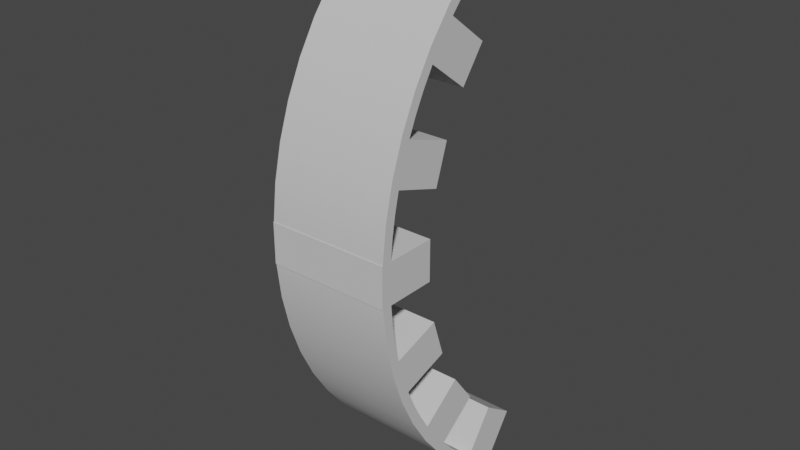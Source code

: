 # Source: Blocks1.blend  (saved by Blender 2.93.21; exported with 4.5.12 LTS)
import bpy
from mathutils import Matrix  # noqa: F401  (used for matrix-valued properties, if any)

bpy.ops.wm.read_factory_settings(use_empty=True)
scene = bpy.context.scene
scene.name = 'Scene'

# ---- collections
col_collection = bpy.data.collections.new('Collection'); scene.collection.children.link(col_collection)

# ---- materials (node trees are filled in below, after node groups)
mat_blocks = bpy.data.materials.new('Blocks')
mat_blocks.use_transparent_shadow = False
mat_blocks.diffuse_color = (0.6275, 0.6275, 0.6275, 1.0)
mat_blocks.roughness = 1.0
mat_blocks.specular_intensity = 0.0

# ---- material node trees
mat_blocks.use_nodes = True; mat_blocks.node_tree.nodes.clear()
_N = mat_blocks.node_tree.nodes; _L = mat_blocks.node_tree.links
n0 = _N.new('ShaderNodeBsdfPrincipled'); n0.name = 'Principled BSDF'; n0.location = (10, 300)
n0.distribution = 'GGX'
n0.subsurface_method = 'BURLEY'
n0.inputs[0].default_value = (0.6275, 0.6275, 0.6275, 1.0)
n0.inputs[2].default_value = 1.0
n0.inputs[3].default_value = 1.45
n0.inputs[13].default_value = 0.0
n0.inputs[27].default_value = (0.0, 0.0, 0.0, 1.0)
n0.inputs[28].default_value = 1.0
n1 = _N.new('ShaderNodeOutputMaterial'); n1.name = 'Material Output'; n1.location = (300, 300)
_L.new(n0.outputs[0], n1.inputs[0])
n1.is_active_output = True

# ---- world
world_world = bpy.data.worlds.new('World'); scene.world = world_world
world_world.use_nodes = True; world_world.node_tree.nodes.clear()
_N = world_world.node_tree.nodes; _L = world_world.node_tree.links
n0 = _N.new('ShaderNodeOutputWorld'); n0.name = 'World Output'; n0.location = (300, 300)
n1 = _N.new('ShaderNodeBackground'); n1.name = 'Background'; n1.location = (10, 300)
n1.inputs[0].default_value = (0.05088, 0.05088, 0.05088, 1.0)
_L.new(n1.outputs[0], n0.inputs[0])
n0.is_active_output = True
world_world.color = (0.05088, 0.05088, 0.05088)
world_world.use_sun_shadow = False
world_world.sun_shadow_jitter_overblur = 0.0

# ---- meshes
me_blocks1 = bpy.data.meshes.new('Blocks1')
me_blocks1.from_pydata([(-13.5, -4.026, -6.622), (-16.5, -4.026, -6.622), (-13.5, -3.319, -5.611), (-16.5, -3.319, -5.611), (-16.5, -4.846, -6.048), (-13.5, -4.846, -6.048), (-16.5, -4.138, -5.038), (-13.5, -4.138, -5.038), (-16.5, -4.0, -6.928), (-13.5, -4.0, -6.928), (-16.5, -4.733, -6.45), (-13.5, -4.733, -6.45), (-13.5, -5.409, -5.895), (-16.5, -5.409, -5.895), (-13.5, -6.02, -5.269), (-16.5, -6.02, -5.269), (-13.5, -6.559, -4.58), (-16.5, -6.559, -4.58), (-13.5, -7.02, -3.837), (-16.5, -7.02, -3.837), (-13.5, -7.397, -3.047), (-16.5, -7.397, -3.047), (-13.5, -7.685, -2.221), (-16.5, -7.685, -2.221), (-13.5, -7.882, -1.369), (-16.5, -7.882, -1.369), (-16.5, -7.984, -0.5), (-13.5, -7.984, -0.5), (-16.5, -5.22, -5.728), (-16.5, -5.574, -5.385), (-16.5, -5.905, -5.019), (-16.5, -6.502, -4.217), (-16.5, -5.512, -3.48), (-16.5, -3.976, -6.652), (-16.5, -3.926, -6.682), (-16.5, -3.875, -6.712), (-16.5, -6.757, -3.795), (-16.5, -6.985, -3.358), (-16.5, -7.184, -2.907), (-16.5, -7.499, -1.958), (-16.5, -7.608, -1.477), (-16.5, -7.686, -0.9907), (-16.5, -7.734, -0.5), (-16.5, -7.984, 0.5), (-16.5, -8.0, 0.5), (-16.5, -8.0, -0.5), (-16.5, -7.734, 0.5), (-16.5, -7.882, 1.369), (-16.5, -7.686, 0.9907), (-16.5, -7.608, 1.477), (-16.5, -7.685, 2.221), (-16.5, -7.499, 1.958), (-16.5, -7.397, 3.047), (-16.5, -7.184, 2.907), (-16.5, -7.02, 3.837), (-16.5, -6.985, 3.358), (-16.5, -6.757, 3.795), (-16.5, -6.559, 4.58), (-16.5, -6.502, 4.217), (-16.5, -6.02, 5.269), (-16.5, -5.905, 5.019), (-16.5, -5.574, 5.385), (-16.5, -5.409, 5.895), (-16.5, -5.22, 5.728), (-16.5, -4.846, 6.048), (-16.5, -4.733, 6.45), (-16.5, -4.138, 5.038), (-16.5, -4.026, 6.622), (-16.5, -3.319, 5.611), (-16.5, -4.0, 6.928), (-16.5, -3.976, 6.652), (-16.5, -3.926, 6.682), (-16.5, -3.875, 6.712), (-16.5, -4.915, 4.283), (-16.5, -5.512, 3.48), (-16.5, -6.013, 2.519), (-16.5, -6.327, 1.57), (-16.5, -6.5, 0.5), (-16.5, -6.5, -0.5), (-16.5, -6.327, -1.57), (-16.5, -6.013, -2.519), (-16.5, -4.915, -4.283), (-13.5, -5.22, -5.728), (-13.5, -5.574, -5.385), (-13.5, -5.905, -5.019), (-13.5, -6.502, -4.217), (-13.5, -5.512, -3.48), (-13.5, -4.915, -4.283), (-13.5, -6.757, -3.795), (-13.5, -6.985, -3.358), (-13.5, -7.184, -2.907), (-13.5, -6.013, -2.519), (-13.5, -6.327, -1.57), (-13.5, -7.499, -1.958), (-13.5, -7.608, -1.477), (-13.5, -7.686, -0.9907), (-13.5, -7.734, -0.5), (-13.5, -6.5, -0.5), (-13.5, -6.5, 0.5), (-13.5, -7.734, 0.5), (-13.5, -7.984, 0.5), (-13.5, -8.0, -0.5), (-13.5, -8.0, 0.5), (-13.5, -7.882, 1.369), (-13.5, -7.686, 0.9907), (-13.5, -7.608, 1.477), (-13.5, -7.685, 2.221), (-13.5, -7.499, 1.958), (-13.5, -7.397, 3.047), (-13.5, -7.184, 2.907), (-13.5, -7.02, 3.837), (-13.5, -6.985, 3.358), (-13.5, -6.757, 3.795), (-13.5, -6.327, 1.57), (-13.5, -6.013, 2.519), (-13.5, -6.559, 4.58), (-13.5, -6.502, 4.217), (-13.5, -6.02, 5.269), (-13.5, -5.905, 5.019), (-13.5, -5.574, 5.385), (-13.5, -5.512, 3.48), (-13.5, -4.915, 4.283), (-13.5, -5.409, 5.895), (-13.5, -5.22, 5.728), (-13.5, -4.846, 6.048), (-13.5, -4.733, 6.45), (-13.5, -4.138, 5.038), (-13.5, -4.026, 6.622), (-13.5, -3.319, 5.611), (-13.5, -4.0, 6.928), (-13.5, -3.976, 6.652), (-13.5, -3.926, 6.682), (-13.5, -3.875, 6.712), (-13.5, -3.875, -6.712), (-13.5, -3.926, -6.682), (-13.5, -3.976, -6.652)], [], [(0, 1, 2), (2, 1, 3), (4, 5, 6), (6, 5, 7), (7, 2, 6), (6, 2, 3), (8, 9, 10), (10, 9, 11), (10, 11, 12), (10, 12, 13), (13, 12, 14), (13, 14, 15), (15, 14, 16), (15, 16, 17), (17, 16, 18), (17, 18, 19), (19, 18, 20), (19, 20, 21), (21, 20, 22), (21, 22, 23), (23, 22, 24), (23, 24, 25), (25, 24, 26), (26, 24, 27), (6, 10, 4), (4, 10, 13), (4, 13, 28), (28, 13, 29), (29, 13, 15), (29, 15, 30), (30, 15, 31), (30, 31, 32), (3, 1, 6), (6, 1, 10), (10, 1, 8), (8, 1, 33), (8, 33, 34), (34, 35, 8), (15, 17, 31), (31, 17, 36), (36, 17, 19), (36, 19, 37), (37, 19, 38), (38, 19, 21), (38, 21, 39), (39, 21, 23), (39, 23, 40), (40, 23, 25), (40, 25, 41), (41, 25, 42), (42, 25, 26), (42, 26, 43), (43, 26, 44), (44, 26, 45), (42, 43, 46), (46, 43, 47), (46, 47, 48), (48, 47, 49), (49, 47, 50), (49, 50, 51), (51, 50, 52), (51, 52, 53), (53, 52, 54), (53, 54, 55), (55, 54, 56), (56, 54, 57), (56, 57, 58), (58, 57, 59), (58, 59, 60), (60, 59, 61), (61, 59, 62), (61, 62, 63), (63, 62, 64), (64, 62, 65), (64, 65, 66), (66, 65, 67), (66, 67, 68), (65, 69, 67), (67, 69, 70), (70, 69, 71), (71, 69, 72), (73, 74, 60), (60, 74, 58), (75, 76, 53), (53, 76, 51), (77, 78, 46), (46, 78, 42), (39, 79, 38), (38, 79, 80), (32, 81, 30), (2, 7, 0), (0, 7, 11), (0, 11, 9), (7, 5, 11), (11, 5, 12), (12, 5, 82), (12, 82, 83), (12, 83, 14), (14, 83, 84), (14, 84, 85), (85, 84, 86), (86, 84, 87), (14, 85, 16), (16, 85, 88), (16, 88, 18), (18, 88, 89), (18, 89, 90), (91, 92, 90), (90, 92, 93), (90, 93, 20), (20, 93, 22), (22, 93, 94), (22, 94, 24), (24, 94, 95), (24, 95, 96), (97, 98, 96), (96, 98, 99), (96, 99, 27), (27, 99, 100), (27, 100, 101), (101, 100, 102), (100, 99, 103), (103, 99, 104), (103, 104, 105), (103, 105, 106), (106, 105, 107), (106, 107, 108), (108, 107, 109), (108, 109, 110), (110, 109, 111), (110, 111, 112), (107, 113, 109), (109, 113, 114), (110, 112, 115), (115, 112, 116), (115, 116, 117), (117, 116, 118), (117, 118, 119), (116, 120, 118), (118, 120, 121), (117, 119, 122), (122, 119, 123), (122, 123, 124), (122, 124, 125), (125, 124, 126), (125, 126, 127), (127, 126, 128), (125, 127, 129), (129, 127, 130), (129, 130, 131), (131, 132, 129), (27, 24, 96), (20, 18, 90), (133, 134, 9), (9, 134, 135), (9, 135, 0), (1, 0, 33), (33, 0, 135), (33, 135, 34), (34, 135, 134), (34, 134, 35), (35, 134, 133), (84, 30, 87), (87, 30, 81), (31, 85, 32), (32, 85, 86), (86, 87, 32), (32, 87, 81), (85, 31, 88), (88, 31, 36), (88, 36, 37), (38, 90, 37), (37, 90, 89), (37, 89, 88), (5, 4, 82), (82, 4, 28), (82, 28, 29), (30, 84, 29), (29, 84, 83), (29, 83, 82), (90, 38, 91), (91, 38, 80), (39, 93, 79), (79, 93, 92), (92, 91, 79), (79, 91, 80), (93, 39, 94), (94, 39, 40), (94, 40, 41), (42, 96, 41), (41, 96, 95), (41, 95, 94), (124, 64, 126), (126, 64, 66), (67, 127, 68), (68, 127, 128), (128, 126, 68), (68, 126, 66), (43, 100, 47), (47, 100, 103), (47, 103, 106), (47, 106, 50), (50, 106, 108), (50, 108, 52), (52, 108, 110), (52, 110, 54), (54, 110, 115), (54, 115, 57), (57, 115, 117), (57, 117, 59), (59, 117, 122), (59, 122, 62), (62, 122, 125), (62, 125, 65), (65, 125, 69), (69, 125, 129), (127, 67, 130), (130, 67, 70), (130, 70, 131), (131, 70, 71), (131, 71, 132), (132, 71, 72), (64, 124, 63), (63, 124, 123), (63, 123, 119), (118, 60, 119), (119, 60, 61), (119, 61, 63), (107, 51, 113), (113, 51, 76), (53, 109, 75), (75, 109, 114), (114, 113, 75), (75, 113, 76), (109, 53, 111), (111, 53, 55), (111, 55, 56), (58, 116, 56), (56, 116, 112), (56, 112, 111), (51, 107, 49), (49, 107, 105), (49, 105, 104), (99, 46, 104), (104, 46, 48), (104, 48, 49), (116, 58, 120), (120, 58, 74), (60, 118, 73), (73, 118, 121), (121, 120, 73), (73, 120, 74), (132, 72, 129), (129, 72, 69), (35, 133, 8), (8, 133, 9), (26, 27, 45), (45, 27, 101), (100, 43, 102), (102, 43, 44), (101, 102, 45), (45, 102, 44), (96, 42, 97), (97, 42, 78), (46, 99, 77), (77, 99, 98), (98, 97, 77), (77, 97, 78)])
me_blocks1.polygons.foreach_set('use_smooth', [True] * 268)
_k = set([(0, 1), (0, 2), (0, 135), (1, 3), (1, 33), (2, 3), (2, 7), (3, 6), (4, 5), (4, 6), (4, 28), (5, 7), (5, 82), (6, 7), (8, 9), (8, 10), (8, 35), (9, 11), (9, 133), (10, 13), (11, 12), (12, 14), (13, 15), (14, 16), (15, 17), (16, 18), (17, 19), (18, 20), (19, 21), (20, 22), (21, 23), (22, 24), (23, 25), (24, 27), (25, 26), (26, 27), (26, 45), (27, 101), (28, 29), (29, 30), (30, 81), (30, 84), (31, 32), (31, 36), (31, 85), (32, 81), (32, 86), (33, 34), (34, 35), (35, 133), (36, 37), (37, 38), (38, 80), (38, 90), (39, 40), (39, 79), (39, 93), (40, 41), (41, 42), (42, 78), (42, 96), (43, 44), (43, 47), (43, 100), (44, 45), (44, 102), (45, 101), (46, 48), (46, 77), (46, 99), (47, 50), (48, 49), (49, 51), (50, 52), (51, 76), (51, 107), (52, 54), (53, 55), (53, 75), (53, 109), (54, 57), (55, 56), (56, 58), (57, 59), (58, 74), (58, 116), (59, 62), (60, 61), (60, 73), (60, 118), (61, 63), (62, 65), (63, 64), (64, 66), (64, 124), (65, 69), (66, 68), (66, 126), (67, 68), (67, 70), (67, 127), (68, 128), (69, 72), (69, 129), (70, 71), (71, 72), (72, 132), (73, 74), (73, 121), (74, 120), (75, 76), (75, 114), (76, 113), (77, 78), (77, 98), (78, 97), (79, 80), (79, 92), (80, 91), (81, 87), (82, 83), (83, 84), (84, 87), (85, 86), (85, 88), (86, 87), (88, 89), (89, 90), (90, 91), (91, 92), (92, 93), (93, 94), (94, 95), (95, 96), (96, 97), (97, 98), (98, 99), (99, 104), (100, 102), (100, 103), (101, 102), (103, 106), (104, 105), (105, 107), (106, 108), (107, 113), (108, 110), (109, 111), (109, 114), (110, 115), (111, 112), (112, 116), (113, 114), (115, 117), (116, 120), (117, 122), (118, 119), (118, 121), (119, 123), (120, 121), (122, 125), (123, 124), (124, 126), (125, 129), (126, 128), (127, 128), (127, 130), (129, 132), (130, 131), (131, 132), (133, 134), (134, 135)])
me_blocks1.attributes.new('sharp_edge', 'BOOLEAN', 'EDGE').data.foreach_set('value', [ (min(e.vertices), max(e.vertices)) in _k for e in me_blocks1.edges])
_uv = me_blocks1.uv_layers.new(name='UVMap')
_uv.uv.foreach_set('vector', [0.0, -23.39, 300.0, -23.39, 0.0, 100.0, 0.0, 100.0, 300.0, -23.39, 300.0, 100.0, 0.0, -23.39, 300.0, -23.39, 0.0, 100.0, 0.0, 100.0, 300.0, -23.39, 300.0, 100.0, 50.0, 150.0, -50.0, 150.0, 50.0, -150.0, 50.0, -150.0, -50.0, 150.0, -50.0, -150.0, 150.0, 837.8, -150.0, 837.8, 150.0, 750.2, 150.0, 750.2, -150.0, 837.8, -150.0, 750.2, 150.0, 750.2, -150.0, 750.2, -150.0, 662.7, 150.0, 750.2, -150.0, 662.7, 150.0, 662.7, 150.0, 662.7, -150.0, 662.7, -150.0, 575.2, 150.0, 662.7, -150.0, 575.2, 150.0, 575.2, 150.0, 575.2, -150.0, 575.2, -150.0, 487.7, 150.0, 575.2, -150.0, 487.7, 150.0, 487.7, 150.0, 487.7, -150.0, 487.7, -150.0, 400.1, 150.0, 487.7, -150.0, 400.1, 150.0, 400.1, 150.0, 400.1, -150.0, 400.1, -150.0, 312.6, 150.0, 400.1, -150.0, 312.6, 150.0, 312.6, 150.0, 312.6, -150.0, 312.6, -150.0, 225.1, 150.0, 312.6, -150.0, 225.1, 150.0, 225.1, 150.0, 225.1, -150.0, 225.1, -150.0, 137.6, 150.0, 225.1, -150.0, 137.6, 150.0, 137.6, 150.0, 137.6, -150.0, 137.6, 150.0, 50.03, 150.0, 50.03, -150.0, 137.6, -150.0, 50.03, -453.8, 336.2, -595.0, 276.7, -554.8, 265.4, -554.8, 265.4, -595.0, 276.7, -539.5, 209.1, -554.8, 265.4, -539.5, 209.1, -522.8, 228.0, -522.8, 228.0, -539.5, 209.1, -488.5, 192.6, -488.5, 192.6, -539.5, 209.1, -476.9, 148.0, -488.5, 192.6, -476.9, 148.0, -451.9, 159.5, -451.9, 159.5, -476.9, 148.0, -371.7, 99.79, -451.9, 159.5, -371.7, 99.79, -298.0, 198.8, -511.1, 418.1, -612.2, 347.4, -453.8, 336.2, -453.8, 336.2, -612.2, 347.4, -595.0, 276.7, -595.0, 276.7, -612.2, 347.4, -642.8, 350.0, -642.8, 350.0, -612.2, 347.4, -615.2, 352.4, -642.8, 350.0, -615.2, 352.4, -618.2, 357.4, -618.2, 357.4, -621.2, 362.5, -642.8, 350.0, -476.9, 148.0, -408.0, 94.09, -371.7, 99.79, -371.7, 99.79, -408.0, 94.09, -329.5, 74.3, -329.5, 74.3, -408.0, 94.09, -333.7, 48.0, -329.5, 74.3, -333.7, 48.0, -285.8, 51.53, -285.8, 51.53, -333.7, 48.0, -240.7, 31.6, -240.7, 31.6, -333.7, 48.0, -254.7, 10.3, -240.7, 31.6, -254.7, 10.3, -145.8, 0.1423, -145.8, 0.1423, -254.7, 10.3, -172.1, -18.54, -145.8, 0.1423, -172.1, -18.54, -97.73, -10.79, -97.73, -10.79, -172.1, -18.54, -86.88, -38.2, -97.73, -10.79, -86.88, -38.2, -49.07, -18.64, -49.07, -18.64, -86.88, -38.2, 0.0, -23.39, 0.0, -23.39, -86.88, -38.2, 0.0, -48.44, 0.0, -23.39, 0.0, -48.44, 100.0, -48.44, 100.0, -48.44, 0.0, -48.44, 100.0, -50.0, 100.0, -50.0, 0.0, -48.44, 0.0, -50.0, 0.0, -23.39, 100.0, -48.44, 100.0, -23.39, 100.0, -23.39, 100.0, -48.44, 186.9, -38.2, 100.0, -23.39, 186.9, -38.2, 149.1, -18.64, 149.1, -18.64, 186.9, -38.2, 197.7, -10.79, 197.7, -10.79, 186.9, -38.2, 272.1, -18.54, 197.7, -10.79, 272.1, -18.54, 245.8, 0.1423, 245.8, 0.1423, 272.1, -18.54, 354.7, 10.3, 245.8, 0.1423, 354.7, 10.3, 340.7, 31.6, 340.7, 31.6, 354.7, 10.3, 433.7, 48.0, 340.7, 31.6, 433.7, 48.0, 385.8, 51.53, 385.8, 51.53, 433.7, 48.0, 429.5, 74.3, 429.5, 74.3, 433.7, 48.0, 508.0, 94.09, 429.5, 74.3, 508.0, 94.09, 471.7, 99.79, 471.7, 99.79, 508.0, 94.09, 576.9, 148.0, 471.7, 99.79, 576.9, 148.0, 551.9, 159.5, 551.9, 159.5, 576.9, 148.0, 588.5, 192.6, 588.5, 192.6, 576.9, 148.0, 639.5, 209.1, 588.5, 192.6, 639.5, 209.1, 622.8, 228.0, 622.8, 228.0, 639.5, 209.1, 654.8, 265.4, 654.8, 265.4, 639.5, 209.1, 695.0, 276.7, 654.8, 265.4, 695.0, 276.7, 553.8, 336.2, 553.8, 336.2, 695.0, 276.7, 712.2, 347.4, 553.8, 336.2, 712.2, 347.4, 611.1, 418.1, 695.0, 276.7, 742.8, 350.0, 712.2, 347.4, 712.2, 347.4, 742.8, 350.0, 715.2, 352.4, 715.2, 352.4, 742.8, 350.0, 718.2, 357.4, 718.2, 357.4, 742.8, 350.0, 721.2, 362.5, 478.3, 258.5, 398.0, 198.8, 551.9, 159.5, 551.9, 159.5, 398.0, 198.8, 471.7, 99.79, 301.9, 148.7, 207.0, 117.3, 340.7, 31.6, 340.7, 31.6, 207.0, 117.3, 245.8, 0.1423, 100.0, 100.0, 0.0, 100.0, 100.0, -23.39, 100.0, -23.39, 0.0, 100.0, 0.0, -23.39, -145.8, 0.1423, -107.0, 117.3, -240.7, 31.6, -240.7, 31.6, -107.0, 117.3, -201.9, 148.7, -298.0, 198.8, -378.3, 258.5, -451.9, 159.5, 611.1, 418.1, 553.8, 336.2, 712.2, 347.4, 712.2, 347.4, 553.8, 336.2, 695.0, 276.7, 712.2, 347.4, 695.0, 276.7, 742.8, 350.0, 553.8, 336.2, 654.8, 265.4, 695.0, 276.7, 695.0, 276.7, 654.8, 265.4, 639.5, 209.1, 639.5, 209.1, 654.8, 265.4, 622.8, 228.0, 639.5, 209.1, 622.8, 228.0, 588.5, 192.6, 639.5, 209.1, 588.5, 192.6, 576.9, 148.0, 576.9, 148.0, 588.5, 192.6, 551.9, 159.5, 576.9, 148.0, 551.9, 159.5, 471.7, 99.79, 471.7, 99.79, 551.9, 159.5, 398.0, 198.8, 398.0, 198.8, 551.9, 159.5, 478.3, 258.5, 576.9, 148.0, 471.7, 99.79, 508.0, 94.09, 508.0, 94.09, 471.7, 99.79, 429.5, 74.3, 508.0, 94.09, 429.5, 74.3, 433.7, 48.0, 433.7, 48.0, 429.5, 74.3, 385.8, 51.53, 433.7, 48.0, 385.8, 51.53, 340.7, 31.6, 301.9, 148.7, 207.0, 117.3, 340.7, 31.6, 340.7, 31.6, 207.0, 117.3, 245.8, 0.1423, 340.7, 31.6, 245.8, 0.1423, 354.7, 10.3, 354.7, 10.3, 245.8, 0.1423, 272.1, -18.54, 272.1, -18.54, 245.8, 0.1423, 197.7, -10.79, 272.1, -18.54, 197.7, -10.79, 186.9, -38.2, 186.9, -38.2, 197.7, -10.79, 149.1, -18.64, 186.9, -38.2, 149.1, -18.64, 100.0, -23.39, 100.0, 100.0, 0.0, 100.0, 100.0, -23.39, 100.0, -23.39, 0.0, 100.0, 0.0, -23.39, 100.0, -23.39, 0.0, -23.39, 100.0, -48.44, 100.0, -48.44, 0.0, -23.39, 0.0, -48.44, 100.0, -48.44, 0.0, -48.44, 100.0, -50.0, 100.0, -50.0, 0.0, -48.44, 0.0, -50.0, 0.0, -48.44, 0.0, -23.39, -86.88, -38.2, -86.88, -38.2, 0.0, -23.39, -49.07, -18.64, -86.88, -38.2, -49.07, -18.64, -97.73, -10.79, -86.88, -38.2, -97.73, -10.79, -172.1, -18.54, -172.1, -18.54, -97.73, -10.79, -145.8, 0.1423, -172.1, -18.54, -145.8, 0.1423, -254.7, 10.3, -254.7, 10.3, -145.8, 0.1423, -240.7, 31.6, -254.7, 10.3, -240.7, 31.6, -333.7, 48.0, -333.7, 48.0, -240.7, 31.6, -285.8, 51.53, -333.7, 48.0, -285.8, 51.53, -329.5, 74.3, -145.8, 0.1423, -107.0, 117.3, -240.7, 31.6, -240.7, 31.6, -107.0, 117.3, -201.9, 148.7, -333.7, 48.0, -329.5, 74.3, -408.0, 94.09, -408.0, 94.09, -329.5, 74.3, -371.7, 99.79, -408.0, 94.09, -371.7, 99.79, -476.9, 148.0, -476.9, 148.0, -371.7, 99.79, -451.9, 159.5, -476.9, 148.0, -451.9, 159.5, -488.5, 192.6, -371.7, 99.79, -298.0, 198.8, -451.9, 159.5, -451.9, 159.5, -298.0, 198.8, -378.3, 258.5, -476.9, 148.0, -488.5, 192.6, -539.5, 209.1, -539.5, 209.1, -488.5, 192.6, -522.8, 228.0, -539.5, 209.1, -522.8, 228.0, -554.8, 265.4, -539.5, 209.1, -554.8, 265.4, -595.0, 276.7, -595.0, 276.7, -554.8, 265.4, -453.8, 336.2, -595.0, 276.7, -453.8, 336.2, -612.2, 347.4, -612.2, 347.4, -453.8, 336.2, -511.1, 418.1, -595.0, 276.7, -612.2, 347.4, -642.8, 350.0, -642.8, 350.0, -612.2, 347.4, -615.2, 352.4, -642.8, 350.0, -615.2, 352.4, -618.2, 357.4, -618.2, 357.4, -621.2, 362.5, -642.8, 350.0, 100.0, -48.44, 186.9, -38.2, 100.0, -23.39, 354.7, 10.3, 433.7, 48.0, 340.7, 31.6, 721.2, 362.5, 718.2, 357.4, 742.8, 350.0, 742.8, 350.0, 718.2, 357.4, 715.2, 352.4, 742.8, 350.0, 715.2, 352.4, 712.2, 347.4, -150.0, 794.0, 150.0, 794.0, -150.0, 799.8, -150.0, 799.8, 150.0, 794.0, 150.0, 799.8, -150.0, 799.8, 150.0, 799.8, -150.0, 805.7, -150.0, 805.7, 150.0, 799.8, 150.0, 805.7, -150.0, 805.7, 150.0, 805.7, -150.0, 811.6, -150.0, 811.6, 150.0, 805.7, 150.0, 811.6, 0.0, -23.39, 300.0, -23.39, 0.0, 100.0, 0.0, 100.0, 300.0, -23.39, 300.0, 100.0, 0.0, -23.39, 300.0, -23.39, 0.0, 100.0, 0.0, 100.0, 300.0, -23.39, 300.0, 100.0, 50.0, 150.0, -50.0, 150.0, 50.0, -150.0, 50.0, -150.0, -50.0, 150.0, -50.0, -150.0, 150.0, 445.9, -150.0, 445.9, 150.0, 396.6, 150.0, 396.6, -150.0, 445.9, -150.0, 396.6, 150.0, 396.6, -150.0, 396.6, -150.0, 347.3, -150.0, 298.0, 150.0, 298.0, -150.0, 347.3, -150.0, 347.3, 150.0, 298.0, 150.0, 347.3, -150.0, 347.3, 150.0, 347.3, 150.0, 396.6, 150.0, 693.9, -150.0, 693.9, 150.0, 644.6, 150.0, 644.6, -150.0, 693.9, -150.0, 644.6, 150.0, 644.6, -150.0, 644.6, -150.0, 595.3, -150.0, 546.0, 150.0, 546.0, -150.0, 595.3, -150.0, 595.3, 150.0, 546.0, 150.0, 595.3, -150.0, 595.3, 150.0, 595.3, 150.0, 644.6, 0.0, -23.39, 300.0, -23.39, 0.0, 100.0, 0.0, 100.0, 300.0, -23.39, 300.0, 100.0, 0.0, -23.39, 300.0, -23.39, 0.0, 100.0, 0.0, 100.0, 300.0, -23.39, 300.0, 100.0, 50.0, 150.0, -50.0, 150.0, 50.0, -150.0, 50.0, -150.0, -50.0, 150.0, -50.0, -150.0, 150.0, 197.9, -150.0, 197.9, 150.0, 148.6, 150.0, 148.6, -150.0, 197.9, -150.0, 148.6, 150.0, 148.6, -150.0, 148.6, -150.0, 99.34, -150.0, 50.03, 150.0, 50.03, -150.0, 99.34, -150.0, 99.34, 150.0, 50.03, 150.0, 99.34, -150.0, 99.34, 150.0, 99.34, 150.0, 148.6, 0.0, -23.39, 300.0, -23.39, 0.0, 100.0, 0.0, 100.0, 300.0, -23.39, 300.0, 100.0, 0.0, -23.39, 300.0, -23.39, 0.0, 100.0, 0.0, 100.0, 300.0, -23.39, 300.0, 100.0, 50.0, 150.0, -50.0, 150.0, 50.0, -150.0, 50.0, -150.0, -50.0, 150.0, -50.0, -150.0, 150.0, -50.03, -150.0, -50.03, 150.0, -137.6, 150.0, -137.6, -150.0, -50.03, -150.0, -137.6, 150.0, -137.6, -150.0, -137.6, -150.0, -225.1, 150.0, -137.6, -150.0, -225.1, 150.0, -225.1, 150.0, -225.1, -150.0, -225.1, -150.0, -312.6, 150.0, -225.1, -150.0, -312.6, 150.0, -312.6, 150.0, -312.6, -150.0, -312.6, -150.0, -400.1, 150.0, -312.6, -150.0, -400.1, 150.0, -400.1, 150.0, -400.1, -150.0, -400.1, -150.0, -487.7, 150.0, -400.1, -150.0, -487.7, 150.0, -487.7, 150.0, -487.7, -150.0, -487.7, -150.0, -575.2, 150.0, -487.7, -150.0, -575.2, 150.0, -575.2, 150.0, -575.2, -150.0, -575.2, -150.0, -662.7, 150.0, -575.2, -150.0, -662.7, 150.0, -662.7, 150.0, -662.7, -150.0, -662.7, -150.0, -750.2, 150.0, -662.7, -150.0, -750.2, 150.0, -750.2, 150.0, -750.2, -150.0, -750.2, 150.0, -837.8, 150.0, -837.8, -150.0, -750.2, -150.0, -837.8, 150.0, -794.0, -150.0, -794.0, 150.0, -799.8, 150.0, -799.8, -150.0, -794.0, -150.0, -799.8, 150.0, -799.8, -150.0, -799.8, 150.0, -805.7, 150.0, -805.7, -150.0, -799.8, -150.0, -805.7, 150.0, -805.7, -150.0, -805.7, 150.0, -811.6, 150.0, -811.6, -150.0, -805.7, -150.0, -811.6, -150.0, -693.9, 150.0, -693.9, -150.0, -644.6, -150.0, -644.6, 150.0, -693.9, 150.0, -644.6, -150.0, -644.6, 150.0, -644.6, 150.0, -595.3, 150.0, -546.0, -150.0, -546.0, 150.0, -595.3, 150.0, -595.3, -150.0, -546.0, -150.0, -595.3, 150.0, -595.3, -150.0, -595.3, -150.0, -644.6, 0.0, -23.39, 300.0, -23.39, 0.0, 100.0, 0.0, 100.0, 300.0, -23.39, 300.0, 100.0, 0.0, -23.39, 300.0, -23.39, 0.0, 100.0, 0.0, 100.0, 300.0, -23.39, 300.0, 100.0, 50.0, 150.0, -50.0, 150.0, 50.0, -150.0, 50.0, -150.0, -50.0, 150.0, -50.0, -150.0, 150.0, -298.0, -150.0, -298.0, 150.0, -347.3, 150.0, -347.3, -150.0, -298.0, -150.0, -347.3, 150.0, -347.3, -150.0, -347.3, -150.0, -396.6, -150.0, -445.9, 150.0, -445.9, -150.0, -396.6, -150.0, -396.6, 150.0, -445.9, 150.0, -396.6, -150.0, -396.6, 150.0, -396.6, 150.0, -347.3, -150.0, -197.9, 150.0, -197.9, -150.0, -148.6, -150.0, -148.6, 150.0, -197.9, 150.0, -148.6, -150.0, -148.6, 150.0, -148.6, 150.0, -99.34, 150.0, -50.03, -150.0, -50.03, 150.0, -99.34, 150.0, -99.34, -150.0, -50.03, -150.0, -99.34, 150.0, -99.34, -150.0, -99.34, -150.0, -148.6, 0.0, -23.39, 300.0, -23.39, 0.0, 100.0, 0.0, 100.0, 300.0, -23.39, 300.0, 100.0, 0.0, -23.39, 300.0, -23.39, 0.0, 100.0, 0.0, 100.0, 300.0, -23.39, 300.0, 100.0, 50.0, 150.0, -50.0, 150.0, 50.0, -150.0, 50.0, -150.0, -50.0, 150.0, -50.0, -150.0, -150.0, -12.5, 150.0, -12.5, -150.0, 12.5, -150.0, 12.5, 150.0, -12.5, 150.0, 12.5, -150.0, -12.5, 150.0, -12.5, -150.0, 12.5, -150.0, 12.5, 150.0, -12.5, 150.0, 12.5, 300.0, -48.44, 0.0, -48.44, 300.0, -50.0, 300.0, -50.0, 0.0, -48.44, 0.0, -50.0, 300.0, -48.44, 0.0, -48.44, 300.0, -50.0, 300.0, -50.0, 0.0, -48.44, 0.0, -50.0, 50.0, 150.0, -50.0, 150.0, 50.0, -150.0, 50.0, -150.0, -50.0, 150.0, -50.0, -150.0, 0.0, -23.39, 300.0, -23.39, 0.0, 100.0, 0.0, 100.0, 300.0, -23.39, 300.0, 100.0, 0.0, -23.39, 300.0, -23.39, 0.0, 100.0, 0.0, 100.0, 300.0, -23.39, 300.0, 100.0, 50.0, 150.0, -50.0, 150.0, 50.0, -150.0, 50.0, -150.0, -50.0, 150.0, -50.0, -150.0])
me_blocks1.materials.append(mat_blocks)
me_blocks1.use_remesh_fix_poles = True
me_blocks1.use_remesh_preserve_attributes = False
me_blocks1.update()
me_blocks1.normals_split_custom_set([tuple(v) for v in zip(*[iter([0.0, 0.8192, -0.5736, 0.0, 0.8192, -0.5736, 0.0, 0.8192, -0.5736, 0.0, 0.8192, -0.5736, 0.0, 0.8192, -0.5736, 0.0, 0.8192, -0.5736, 0.0, -0.8192, 0.5736, 0.0, -0.8192, 0.5736, 0.0, -0.8192, 0.5736, 0.0, -0.8192, 0.5736, 0.0, -0.8192, 0.5736, 0.0, -0.8192, 0.5736, 0.0, 0.5736, 0.8192, 0.0, 0.5736, 0.8192, 0.0, 0.5736, 0.8192, 0.0, 0.5736, 0.8192, 0.0, 0.5736, 0.8192, 0.0, 0.5736, 0.8192, 2.624e-06, -0.5, -0.866, -2.612e-06, -0.5, -0.866, 0.0, -0.5916, -0.8063, 0.0, -0.5916, -0.8063, -2.612e-06, -0.5, -0.866, 0.0, -0.5916, -0.8063, 0.0, -0.5916, -0.8063, 0.0, -0.5916, -0.8063, 0.0, -0.6761, -0.7368, 0.0, -0.5916, -0.8063, 0.0, -0.6761, -0.7368, 0.0, -0.6761, -0.7368, 0.0, -0.6761, -0.7368, 0.0, -0.6761, -0.7368, 0.0, -0.7525, -0.6586, 0.0, -0.6761, -0.7368, 0.0, -0.7525, -0.6586, 0.0, -0.7525, -0.6586, 0.0, -0.7525, -0.6586, 0.0, -0.7525, -0.6586, 0.0, -0.8199, -0.5725, 0.0, -0.7525, -0.6586, 0.0, -0.8199, -0.5725, 0.0, -0.8199, -0.5725, 0.0, -0.8199, -0.5725, 0.0, -0.8199, -0.5725, 0.0, -0.8775, -0.4796, 0.0, -0.8199, -0.5725, 0.0, -0.8775, -0.4796, 0.0, -0.8775, -0.4796, 0.0, -0.8775, -0.4796, 0.0, -0.8775, -0.4796, 0.0, -0.9246, -0.3809, 0.0, -0.8775, -0.4796, 0.0, -0.9246, -0.3809, 0.0, -0.9246, -0.3809, 0.0, -0.9246, -0.3809, 0.0, -0.9246, -0.3809, 0.0, -0.9607, -0.2777, 0.0, -0.9246, -0.3809, 0.0, -0.9607, -0.2777, 0.0, -0.9607, -0.2777, 0.0, -0.9607, -0.2777, 0.0, -0.9607, -0.2777, 0.0, -0.9853, -0.1711, 0.0, -0.9607, -0.2777, 0.0, -0.9853, -0.1711, 0.0, -0.9853, -0.1711, 0.0, -0.9853, -0.1711, 0.0, -0.9853, -0.1711, 2.612e-06, -0.998, -0.06251, 2.612e-06, -0.998, -0.06251, 0.0, -0.9853, -0.1711, -2.624e-06, -0.998, -0.06251, -1.0, 1.035e-06, 0.0, -1.0, -1.672e-07, 0.0, -1.0, -1.766e-06, 0.0, -1.0, -1.766e-06, 0.0, -1.0, -1.672e-07, 0.0, -1.0, -1.269e-06, 0.0, -1.0, -1.766e-06, 0.0, -1.0, -1.269e-06, 0.0, -1.0, 0.0, 0.0, -1.0, 0.0, 0.0, -1.0, -1.269e-06, 0.0, -1.0, 0.0, 0.0, -1.0, 0.0, 0.0, -1.0, -1.269e-06, 0.0, -1.0, -4.18e-06, 0.0, -1.0, 0.0, 0.0, -1.0, -4.18e-06, 0.0, -1.0, -6.742e-06, 0.0, -1.0, -6.742e-06, 0.0, -1.0, -4.18e-06, 0.0, -1.0, 3.089e-07, 0.0, -1.0, -6.742e-06, 0.0, -1.0, 3.089e-07, 0.0, -1.0, -2.053e-07, 0.0, -1.0, 0.0, 0.0, -1.0, 3.433e-07, 0.0, -1.0, 1.035e-06, 0.0, -1.0, 1.035e-06, 0.0, -1.0, 3.433e-07, 0.0, -1.0, -1.672e-07, 0.0, -1.0, -1.672e-07, 0.0, -1.0, 3.433e-07, 0.0, -1.0, -4.45e-06, 0.0, -1.0, -4.45e-06, 0.0, -1.0, 3.433e-07, 0.0, -1.0, -1.161e-05, 0.0, -1.0, -4.45e-06, 0.0, -1.0, -1.161e-05, 0.0, -1.0, -1.875e-05, 0.0, -1.0, -1.875e-05, 0.0, -1.0, 0.0, 0.0, -1.0, -4.45e-06, 0.0, -1.0, -4.18e-06, 0.0, -1.0, 3.107e-06, 0.0, -1.0, 3.089e-07, 0.0, -1.0, 3.089e-07, 0.0, -1.0, 3.107e-06, 0.0, -1.0, 2.981e-06, 0.0, -1.0, 2.981e-06, 0.0, -1.0, 3.107e-06, 0.0, -1.0, 2.622e-06, 0.0, -1.0, 2.981e-06, 0.0, -1.0, 2.622e-06, 0.0, -1.0, 1.325e-06, 0.0, -1.0, 1.325e-06, 0.0, -1.0, 2.622e-06, 0.0, -1.0, -2.091e-06, 0.0, -1.0, -2.091e-06, 0.0, -1.0, 2.622e-06, 0.0, -1.0, -5.525e-06, 0.0, -1.0, -2.091e-06, 0.0, -1.0, -5.525e-06, 0.0, -1.0, -8.918e-06, 0.0, -1.0, -8.918e-06, 0.0, -1.0, -5.525e-06, 0.0, -1.0, -7.722e-06, 0.0, -1.0, -8.918e-06, 0.0, -1.0, -7.722e-06, 0.0, -1.0, -1.402e-06, 0.0, -1.0, -1.402e-06, 0.0, -1.0, -7.722e-06, 0.0, -1.0, -2.838e-06, 0.0, -1.0, -1.402e-06, 0.0, -1.0, -2.838e-06, 0.0, -1.0, 1.038e-05, 0.0, -1.0, 1.038e-05, 0.0, -1.0, -2.838e-06, 0.0, -1.0, 4.525e-07, 0.0, -1.0, 4.525e-07, 0.0, -1.0, -2.838e-06, 0.0, -1.0, 0.0, 0.0, -1.0, 4.525e-07, 0.0, -1.0, 0.0, 0.0, -1.0, 6.449e-07, 0.0, -1.0, 6.449e-07, 0.0, -1.0, 0.0, 0.0, -1.0, 0.0, 0.0, -1.0, 0.0, 0.0, -1.0, 0.0, 0.0, -1.0, 0.0, 0.0, -1.0, 4.525e-07, 0.0, -1.0, 6.449e-07, 0.0, -1.0, 5.298e-07, 0.0, -1.0, 5.298e-07, 0.0, -1.0, 6.449e-07, 0.0, -1.0, -1.097e-08, 0.0, -1.0, 5.298e-07, 0.0, -1.0, -1.097e-08, 0.0, -1.0, -1.519e-06, 0.0, -1.0, -1.519e-06, 0.0, -1.0, -1.097e-08, 0.0, -1.0, 2.704e-06, 0.0, -1.0, 2.704e-06, 0.0, -1.0, -1.097e-08, 0.0, -1.0, -1.098e-05, 0.0, -1.0, 2.704e-06, 0.0, -1.0, -1.098e-05, 0.0, -1.0, -2.265e-06, 0.0, -1.0, -2.265e-06, 0.0, -1.0, -1.098e-05, 0.0, -1.0, -4.805e-06, 0.0, -1.0, -2.265e-06, 0.0, -1.0, -4.805e-06, 0.0, -1.0, -1.846e-07, 0.0, -1.0, -1.846e-07, 0.0, -1.0, -4.805e-06, 0.0, -1.0, -6.947e-08, 0.0, -1.0, -1.846e-07, 0.0, -1.0, -6.947e-08, 0.0, -1.0, 7.086e-06, 0.0, -1.0, 7.086e-06, 0.0, -1.0, -6.947e-08, 0.0, -1.0, 0.0, 0.0, -1.0, 0.0, 0.0, -1.0, -6.947e-08, 0.0, -1.0, 0.0, 0.0, -1.0, 0.0, 0.0, -1.0, 0.0, 0.0, -1.0, 1.597e-07, 0.0, -1.0, 1.597e-07, 0.0, -1.0, 0.0, 0.0, -1.0, -4.884e-07, 0.0, -1.0, 1.597e-07, 0.0, -1.0, -4.884e-07, 0.0, -1.0, -2.627e-06, 0.0, -1.0, -2.627e-06, 0.0, -1.0, -4.884e-07, 0.0, -1.0, 1.077e-07, 0.0, -1.0, 1.077e-07, 0.0, -1.0, -4.884e-07, 0.0, -1.0, -1.476e-06, 0.0, -1.0, 1.077e-07, 0.0, -1.0, -1.476e-06, 0.0, -1.0, -1.8e-06, 0.0, -1.0, -1.8e-06, 0.0, -1.0, -1.476e-06, 0.0, -1.0, 4.493e-06, 0.0, -1.0, 4.493e-06, 0.0, -1.0, -1.476e-06, 0.0, -1.0, 2.73e-06, 0.0, -1.0, 4.493e-06, 0.0, -1.0, 2.73e-06, 0.0, -1.0, 1.682e-06, 0.0, -1.0, 1.682e-06, 0.0, -1.0, 2.73e-06, 0.0, -1.0, 3.433e-07, 0.0, -1.0, 1.682e-06, 0.0, -1.0, 3.433e-07, 0.0, -1.0, 0.0, 0.0, -1.0, 2.73e-06, 0.0, -1.0, -8.9e-06, 0.0, -1.0, 3.433e-07, 0.0, -1.0, 3.433e-07, 0.0, -1.0, -8.9e-06, 0.0, -1.0, -2.321e-05, 0.0, -1.0, -2.321e-05, 0.0, -1.0, -8.9e-06, 0.0, -1.0, -3.75e-05, 0.0, -1.0, -3.75e-05, 0.0, -1.0, -8.9e-06, 0.0, -1.0, 0.0, 0.0, -1.0, -3.092e-06, 0.0, -1.0, -1.081e-06, 0.0, -1.0, -2.627e-06, 0.0, -1.0, -2.627e-06, 0.0, -1.0, -1.081e-06, 0.0, -1.0, 1.597e-07, 0.0, -1.0, 0.0, 0.0, -1.0, 0.0, 0.0, -1.0, -1.846e-07, 0.0, -1.0, -1.846e-07, 0.0, -1.0, 0.0, 0.0, -1.0, -2.265e-06, 0.0, -1.0, 3.092e-06, 0.0, -1.0, 1.625e-06, 0.0, -1.0, 5.298e-07, 0.0, -1.0, 5.298e-07, 0.0, -1.0, 1.625e-06, 0.0, -1.0, 4.525e-07, 0.0, -1.0, -8.918e-06, 0.0, -1.0, 0.0, 0.0, -1.0, -2.091e-06, 0.0, -1.0, -2.091e-06, 0.0, -1.0, 0.0, 0.0, -1.0, 0.0, 0.0, -1.0, -2.053e-07, 0.0, -1.0, -1.546e-06, 0.0, -1.0, -6.742e-06, 0.0, 1.0, 0.0, 0.0, 1.0, 0.0, 0.0, 1.0, -6.445e-06, 0.0, 1.0, -6.445e-06, 0.0, 1.0, 0.0, 0.0, 1.0, -4.587e-07, 0.0, 1.0, -6.445e-06, 0.0, 1.0, -4.587e-07, 0.0, 1.0, -3.713e-06, 0.0, 1.0, 0.0, 0.0, 1.0, -1.003e-06, 0.0, 1.0, -4.587e-07, 0.0, 1.0, -4.587e-07, 0.0, 1.0, -1.003e-06, 0.0, 1.0, -6.647e-07, 0.0, 1.0, -6.647e-07, 0.0, 1.0, -1.003e-06, 0.0, 1.0, 0.0, 0.0, 1.0, -6.647e-07, 0.0, 1.0, 0.0, 0.0, 1.0, -1.527e-06, 0.0, 1.0, -6.647e-07, 0.0, 1.0, -1.527e-06, 0.0, 1.0, -2.343e-06, 0.0, 1.0, -2.343e-06, 0.0, 1.0, -1.527e-06, 0.0, 1.0, -3.404e-06, 0.0, 1.0, -2.343e-06, 0.0, 1.0, -3.404e-06, 0.0, 1.0, 1.492e-07, 0.0, 1.0, 1.492e-07, 0.0, 1.0, -3.404e-06, 0.0, 1.0, 0.0, 0.0, 1.0, 0.0, 0.0, 1.0, -3.404e-06, 0.0, 1.0, 0.0, 0.0, 1.0, -2.343e-06, 0.0, 1.0, 1.492e-07, 0.0, 1.0, 2.881e-06, 0.0, 1.0, 2.881e-06, 0.0, 1.0, 1.492e-07, 0.0, 1.0, -1.153e-06, 0.0, 1.0, 2.881e-06, 0.0, 1.0, -1.153e-06, 0.0, 1.0, -1.568e-07, 0.0, 1.0, -1.568e-07, 0.0, 1.0, -1.153e-06, 0.0, 1.0, 7.086e-06, 0.0, 1.0, -1.568e-07, 0.0, 1.0, 7.086e-06, 0.0, 1.0, -7.497e-09, 0.0, 1.0, -3.092e-06, 0.0, 1.0, -1.751e-06, 0.0, 1.0, -7.497e-09, 0.0, 1.0, -7.497e-09, 0.0, 1.0, -1.751e-06, 0.0, 1.0, -3.059e-07, 0.0, 1.0, -7.497e-09, 0.0, 1.0, -3.059e-07, 0.0, 1.0, -1.659e-07, 0.0, 1.0, -1.659e-07, 0.0, 1.0, -3.059e-07, 0.0, 1.0, -1.984e-06, 0.0, 1.0, -1.984e-06, 0.0, 1.0, -3.059e-07, 0.0, 1.0, -5.047e-06, 0.0, 1.0, -1.984e-06, 0.0, 1.0, -5.047e-06, 0.0, 1.0, -5.136e-06, 0.0, 1.0, -5.136e-06, 0.0, 1.0, -5.047e-06, 0.0, 1.0, -1.519e-06, 0.0, 1.0, -5.136e-06, 0.0, 1.0, -1.519e-06, 0.0, 1.0, -2.592e-07, 0.0, 1.0, 0.0, 0.0, 1.0, -6.074e-07, 0.0, 1.0, -2.592e-07, 0.0, 1.0, -2.592e-07, 0.0, 1.0, -6.074e-07, 0.0, 1.0, -1.244e-07, 0.0, 1.0, -2.592e-07, 0.0, 1.0, -1.244e-07, 0.0, 1.0, 4.702e-07, 0.0, 1.0, 4.702e-07, 0.0, 1.0, -1.244e-07, 0.0, 1.0, 2.372e-07, 0.0, 1.0, 4.702e-07, 0.0, 1.0, 2.372e-07, 0.0, 1.0, 0.0, 0.0, 1.0, 0.0, 0.0, 1.0, 2.372e-07, 0.0, 1.0, 0.0, 0.0, 1.0, 2.372e-07, 0.0, 1.0, -1.244e-07, 0.0, 1.0, 2.458e-08, 0.0, 1.0, 2.458e-08, 0.0, 1.0, -1.244e-07, 0.0, 1.0, 6.707e-06, 0.0, 1.0, 2.458e-08, 0.0, 1.0, 6.707e-06, 0.0, 1.0, 0.0, 0.0, 1.0, 2.458e-08, 0.0, 1.0, 0.0, 0.0, 1.0, 0.0, 0.0, 1.0, 0.0, 0.0, 1.0, 0.0, 0.0, 1.0, 3.657e-07, 0.0, 1.0, 0.0, 0.0, 1.0, 3.657e-07, 0.0, 1.0, 2.767e-06, 0.0, 1.0, 2.767e-06, 0.0, 1.0, 3.657e-07, 0.0, 1.0, 3.164e-06, 0.0, 1.0, 2.767e-06, 0.0, 1.0, 3.164e-06, 0.0, 1.0, 4.136e-06, 0.0, 1.0, 4.136e-06, 0.0, 1.0, 3.164e-06, 0.0, 1.0, 7.086e-06, 0.0, 1.0, 4.136e-06, 0.0, 1.0, 7.086e-06, 0.0, 1.0, 3.855e-06, 0.0, 1.0, 3.657e-07, 0.0, 1.0, -8.756e-07, 0.0, 1.0, 3.164e-06, 0.0, 1.0, 3.164e-06, 0.0, 1.0, -8.756e-07, 0.0, 1.0, -1.546e-06, 0.0, 1.0, 4.136e-06, 0.0, 1.0, 3.855e-06, 0.0, 1.0, -1.846e-07, 0.0, 1.0, -1.846e-07, 0.0, 1.0, 3.855e-06, 0.0, 1.0, -4.499e-06, 0.0, 1.0, -1.846e-07, 0.0, 1.0, -4.499e-06, 0.0, 1.0, -2.247e-06, 0.0, 1.0, -2.247e-06, 0.0, 1.0, -4.499e-06, 0.0, 1.0, -3.185e-06, 0.0, 1.0, -2.247e-06, 0.0, 1.0, -3.185e-06, 0.0, 1.0, 0.0, 0.0, 1.0, -4.499e-06, 0.0, 1.0, 8.756e-07, 0.0, 1.0, -3.185e-06, 0.0, 1.0, -3.185e-06, 0.0, 1.0, 8.756e-07, 0.0, 1.0, 1.546e-06, 0.0, 1.0, -2.247e-06, 0.0, 1.0, 0.0, 0.0, 1.0, 0.0, 0.0, 1.0, 0.0, 0.0, 1.0, 0.0, 0.0, 1.0, 0.0, 0.0, 1.0, 0.0, 0.0, 1.0, 0.0, 0.0, 1.0, 0.0, 0.0, 1.0, 0.0, 0.0, 1.0, 0.0, 0.0, 1.0, 0.0, 0.0, 1.0, 0.0, 0.0, 1.0, 0.0, 0.0, 1.0, 0.0, 0.0, 1.0, 0.0, 0.0, 1.0, 0.0, 0.0, 1.0, -6.445e-06, 0.0, 1.0, -6.445e-06, 0.0, 1.0, 0.0, 0.0, 1.0, 0.0, 0.0, 1.0, 0.0, 0.0, 1.0, -6.445e-06, 0.0, 1.0, -3.713e-06, 0.0, 1.0, -3.713e-06, 0.0, 1.0, -6.445e-06, 0.0, 1.0, -2.105e-05, 0.0, 1.0, -3.713e-06, 0.0, 1.0, -2.105e-05, 0.0, 1.0, 0.0, 0.0, 1.0, 0.0, 0.0, 1.0, 0.0, 0.0, 1.0, -3.713e-06, 0.0, 1.0, 4.702e-07, 0.0, 1.0, -5.136e-06, 0.0, 1.0, -2.592e-07, 0.0, 1.0, -1.659e-07, 0.0, 1.0, -1.568e-07, 0.0, 1.0, -7.497e-09, 0.0, 1.0, 0.0, 0.0, 1.0, 0.0, 0.0, 1.0, -3.713e-06, 0.0, 1.0, -3.713e-06, 0.0, 1.0, 0.0, 0.0, 1.0, -2.105e-05, 0.0, 1.0, -3.713e-06, 0.0, 1.0, -2.105e-05, 0.0, 1.0, -6.445e-06, 0.0, -1.676e-10, 0.5196, 0.8544, 0.0, 0.5196, 0.8544, 0.0, 0.5131, 0.8584, 0.0, 0.5131, 0.8584, 0.0, 0.5196, 0.8544, 0.0, 0.513, 0.8584, 0.0, 0.5131, 0.8584, 0.0, 0.513, 0.8584, 0.0, 0.5065, 0.8622, 0.0, 0.5065, 0.8622, 0.0, 0.513, 0.8584, 0.0, 0.5065, 0.8622, 0.0, 0.5065, 0.8622, 0.0, 0.5065, 0.8622, 0.0, 0.5, 0.866, 0.0, 0.5, 0.866, 0.0, 0.5065, 0.8622, 1.655e-10, 0.5, 0.866, 0.0, 0.5972, -0.8021, 0.0, 0.5972, -0.8021, 0.0, 0.5972, -0.8021, 0.0, 0.5972, -0.8021, 0.0, 0.5972, -0.8021, 0.0, 0.5972, -0.8021, 0.0, -0.5972, 0.8021, 0.0, -0.5972, 0.8021, 0.0, -0.5972, 0.8021, 0.0, -0.5972, 0.8021, 0.0, -0.5972, 0.8021, 0.0, -0.5972, 0.8021, 0.0, 0.8021, 0.5972, 0.0, 0.8021, 0.5972, 0.0, 0.8021, 0.5972, 0.0, 0.8021, 0.5972, 0.0, 0.8021, 0.5972, 0.0, 0.8021, 0.5972, 1.391e-09, 0.839, 0.5442, 0.0, 0.839, 0.5442, 0.0, 0.8719, 0.4897, 0.0, 0.8719, 0.4897, 0.0, 0.839, 0.5442, 0.0, 0.8719, 0.4897, 0.0, 0.8719, 0.4897, 0.0, 0.8719, 0.4897, 0.0, 0.9012, 0.4333, -1.391e-09, 0.927, 0.3751, 0.0, 0.927, 0.3751, 0.0, 0.9012, 0.4333, 0.0, 0.9012, 0.4333, 0.0, 0.927, 0.3751, 0.0, 0.9012, 0.4333, 0.0, 0.9012, 0.4333, 0.0, 0.9012, 0.4333, 0.0, 0.8719, 0.4897, 1.391e-09, 0.6252, 0.7805, 0.0, 0.6252, 0.7805, 0.0, 0.6736, 0.7391, 0.0, 0.6736, 0.7391, 0.0, 0.6252, 0.7805, 0.0, 0.6736, 0.7391, 0.0, 0.6736, 0.7391, 0.0, 0.6736, 0.7391, 0.0, 0.7192, 0.6948, -1.391e-09, 0.7619, 0.6476, 0.0, 0.7619, 0.6476, 0.0, 0.7192, 0.6948, 0.0, 0.7192, 0.6948, 0.0, 0.7619, 0.6476, 0.0, 0.7192, 0.6948, 0.0, 0.7192, 0.6948, 0.0, 0.7192, 0.6948, 0.0, 0.6736, 0.7391, 0.0, 0.3145, -0.9492, 0.0, 0.3145, -0.9492, 0.0, 0.3145, -0.9492, 0.0, 0.3145, -0.9492, 0.0, 0.3145, -0.9492, 0.0, 0.3145, -0.9492, 0.0, -0.3145, 0.9492, 0.0, -0.3145, 0.9492, 0.0, -0.3145, 0.9492, 0.0, -0.3145, 0.9492, 0.0, -0.3145, 0.9492, 0.0, -0.3145, 0.9492, 0.0, 0.9492, 0.3145, 0.0, 0.9492, 0.3145, 0.0, 0.9492, 0.3145, 0.0, 0.9492, 0.3145, 0.0, 0.9492, 0.3145, 0.0, 0.9492, 0.3145, 1.391e-09, 0.9676, 0.2527, 0.0, 0.9676, 0.2527, 0.0, 0.9817, 0.1906, 0.0, 0.9817, 0.1906, 0.0, 0.9676, 0.2527, 0.0, 0.9817, 0.1906, 0.0, 0.9817, 0.1906, 0.0, 0.9817, 0.1906, 0.0, 0.9918, 0.1278, -1.391e-09, 0.9979, 0.06449, 0.0, 0.9979, 0.0645, 0.0, 0.9918, 0.1278, 0.0, 0.9918, 0.1278, 0.0, 0.9979, 0.0645, 0.0, 0.9918, 0.1278, 0.0, 0.9918, 0.1278, 0.0, 0.9918, 0.1278, 0.0, 0.9817, 0.1906, 0.0, -0.8192, -0.5736, 0.0, -0.8192, -0.5736, 0.0, -0.8192, -0.5736, 0.0, -0.8192, -0.5736, 0.0, -0.8192, -0.5736, 0.0, -0.8192, -0.5736, 0.0, 0.8192, 0.5736, 0.0, 0.8192, 0.5736, 0.0, 0.8192, 0.5736, 0.0, 0.8192, 0.5736, 0.0, 0.8192, 0.5736, 0.0, 0.8192, 0.5736, 0.0, 0.5736, -0.8192, 0.0, 0.5736, -0.8192, 0.0, 0.5736, -0.8192, 0.0, 0.5736, -0.8192, 0.0, 0.5736, -0.8192, 0.0, 0.5736, -0.8192, 2.624e-06, -0.998, 0.06251, -2.612e-06, -0.998, 0.06251, 0.0, -0.9853, 0.1711, 0.0, -0.9853, 0.1711, -2.612e-06, -0.998, 0.06251, 0.0, -0.9853, 0.1711, 0.0, -0.9853, 0.1711, 0.0, -0.9853, 0.1711, 0.0, -0.9607, 0.2777, 0.0, -0.9853, 0.1711, 0.0, -0.9607, 0.2777, 0.0, -0.9607, 0.2777, 0.0, -0.9607, 0.2777, 0.0, -0.9607, 0.2777, 0.0, -0.9246, 0.3809, 0.0, -0.9607, 0.2777, 0.0, -0.9246, 0.3809, 0.0, -0.9246, 0.3809, 0.0, -0.9246, 0.3809, 0.0, -0.9246, 0.3809, 0.0, -0.8775, 0.4796, 0.0, -0.9246, 0.3809, 0.0, -0.8775, 0.4796, 0.0, -0.8775, 0.4796, 0.0, -0.8775, 0.4796, 0.0, -0.8775, 0.4796, 0.0, -0.8199, 0.5725, 0.0, -0.8775, 0.4796, 0.0, -0.8199, 0.5725, 0.0, -0.8199, 0.5725, 0.0, -0.8199, 0.5725, 0.0, -0.8199, 0.5725, 0.0, -0.7525, 0.6586, 0.0, -0.8199, 0.5725, 0.0, -0.7525, 0.6586, 0.0, -0.7525, 0.6586, 0.0, -0.7525, 0.6586, 0.0, -0.7525, 0.6586, 0.0, -0.6761, 0.7368, 0.0, -0.7525, 0.6586, 0.0, -0.6761, 0.7368, 0.0, -0.6761, 0.7368, 0.0, -0.6761, 0.7368, 0.0, -0.6761, 0.7368, 0.0, -0.5916, 0.8063, 0.0, -0.6761, 0.7368, 0.0, -0.5916, 0.8063, 0.0, -0.5916, 0.8063, 0.0, -0.5916, 0.8063, 0.0, -0.5916, 0.8063, 2.612e-06, -0.5, 0.866, 2.612e-06, -0.5, 0.866, 0.0, -0.5916, 0.8063, -2.624e-06, -0.5, 0.866, 1.676e-10, 0.5196, -0.8544, 0.0, 0.5196, -0.8544, 0.0, 0.513, -0.8584, 0.0, 0.513, -0.8584, 0.0, 0.5196, -0.8544, 0.0, 0.5131, -0.8584, 0.0, 0.513, -0.8584, 0.0, 0.5131, -0.8584, 0.0, 0.5065, -0.8622, 0.0, 0.5065, -0.8622, 0.0, 0.5131, -0.8584, 0.0, 0.5065, -0.8622, 0.0, 0.5065, -0.8622, 0.0, 0.5065, -0.8622, 0.0, 0.5, -0.866, 0.0, 0.5, -0.866, 0.0, 0.5065, -0.8622, -1.655e-10, 0.5, -0.866, -1.391e-09, 0.6252, -0.7805, 0.0, 0.6252, -0.7805, 0.0, 0.6736, -0.7391, 0.0, 0.6736, -0.7391, 0.0, 0.6252, -0.7805, 0.0, 0.6736, -0.7391, 0.0, 0.6736, -0.7391, 0.0, 0.6736, -0.7391, 0.0, 0.7192, -0.6948, 1.391e-09, 0.7619, -0.6476, 0.0, 0.7619, -0.6476, 0.0, 0.7192, -0.6948, 0.0, 0.7192, -0.6948, 0.0, 0.7619, -0.6476, 0.0, 0.7192, -0.6948, 0.0, 0.7192, -0.6948, 0.0, 0.7192, -0.6948, 0.0, 0.6736, -0.7391, 0.0, -0.3145, -0.9492, 0.0, -0.3145, -0.9492, 0.0, -0.3145, -0.9492, 0.0, -0.3145, -0.9492, 0.0, -0.3145, -0.9492, 0.0, -0.3145, -0.9492, 0.0, 0.3145, 0.9492, 0.0, 0.3145, 0.9492, 0.0, 0.3145, 0.9492, 0.0, 0.3145, 0.9492, 0.0, 0.3145, 0.9492, 0.0, 0.3145, 0.9492, 0.0, 0.9492, -0.3145, 0.0, 0.9492, -0.3145, 0.0, 0.9492, -0.3145, 0.0, 0.9492, -0.3145, 0.0, 0.9492, -0.3145, 0.0, 0.9492, -0.3145, 1.391e-09, 0.927, -0.3751, 0.0, 0.927, -0.3751, 0.0, 0.9012, -0.4333, 0.0, 0.9012, -0.4333, 0.0, 0.927, -0.3751, 0.0, 0.9012, -0.4333, 0.0, 0.9012, -0.4333, 0.0, 0.9012, -0.4333, 0.0, 0.8719, -0.4897, -1.391e-09, 0.839, -0.5442, 0.0, 0.839, -0.5442, 0.0, 0.8719, -0.4897, 0.0, 0.8719, -0.4897, 0.0, 0.839, -0.5442, 0.0, 0.8719, -0.4897, 0.0, 0.8719, -0.4897, 0.0, 0.8719, -0.4897, 0.0, 0.9012, -0.4333, -1.391e-09, 0.9676, -0.2527, 0.0, 0.9676, -0.2527, 0.0, 0.9817, -0.1906, 0.0, 0.9817, -0.1906, 0.0, 0.9676, -0.2527, 0.0, 0.9817, -0.1906, 0.0, 0.9817, -0.1906, 0.0, 0.9817, -0.1906, 0.0, 0.9918, -0.1278, 1.391e-09, 0.9979, -0.06449, 0.0, 0.9979, -0.06449, 0.0, 0.9918, -0.1278, 0.0, 0.9918, -0.1278, 0.0, 0.9979, -0.06449, 0.0, 0.9918, -0.1278, 0.0, 0.9918, -0.1278, 0.0, 0.9918, -0.1278, 0.0, 0.9817, -0.1906, 0.0, -0.5972, -0.8021, 0.0, -0.5972, -0.8021, 0.0, -0.5972, -0.8021, 0.0, -0.5972, -0.8021, 0.0, -0.5972, -0.8021, 0.0, -0.5972, -0.8021, 0.0, 0.5972, 0.8021, 0.0, 0.5972, 0.8021, 0.0, 0.5972, 0.8021, 0.0, 0.5972, 0.8021, 0.0, 0.5972, 0.8021, 0.0, 0.5972, 0.8021, 0.0, 0.8021, -0.5972, 0.0, 0.8021, -0.5972, 0.0, 0.8021, -0.5972, 0.0, 0.8021, -0.5972, 0.0, 0.8021, -0.5972, 0.0, 0.8021, -0.5972, 0.0, 0.866, 0.5, 0.0, 0.866, 0.5, 0.0, 0.866, 0.5, 0.0, 0.866, 0.5, 0.0, 0.866, 0.5, 0.0, 0.866, 0.5, 0.0, 0.866, -0.5, 0.0, 0.866, -0.5, 0.0, 0.866, -0.5, 0.0, 0.866, -0.5, 0.0, 0.866, -0.5, 0.0, 0.866, -0.5, 0.0, 0.0, -1.0, 0.0, 0.0, -1.0, 0.0, 0.0, -1.0, 0.0, 0.0, -1.0, 0.0, 0.0, -1.0, 0.0, 0.0, -1.0, 0.0, 0.0, 1.0, 0.0, 0.0, 1.0, 0.0, 0.0, 1.0, 0.0, 0.0, 1.0, 0.0, 0.0, 1.0, 0.0, 0.0, 1.0, 0.0, -1.0, 0.0, 0.0, -1.0, 0.0, 0.0, -1.0, 0.0, 0.0, -1.0, 0.0, 0.0, -1.0, 0.0, 0.0, -1.0, 0.0, 0.0, 2.898e-07, -1.0, 0.0, 2.898e-07, -1.0, 0.0, 2.898e-07, -1.0, 0.0, 2.898e-07, -1.0, 0.0, 2.898e-07, -1.0, 0.0, 2.898e-07, -1.0, 0.0, -3.382e-07, 1.0, 0.0, -3.382e-07, 1.0, 0.0, -3.382e-07, 1.0, 0.0, -3.382e-07, 1.0, 0.0, -3.382e-07, 1.0, 0.0, -3.382e-07, 1.0, 0.0, 1.0, 0.0, 0.0, 1.0, 0.0, 0.0, 1.0, 0.0, 0.0, 1.0, 0.0, 0.0, 1.0, 0.0, 0.0, 1.0, 0.0])] * 3)])

# ---- objects
ob_blocks1 = bpy.data.objects.new('Blocks1', me_blocks1)

# ---- transforms, parenting, visibility, modifiers, constraints
ob_blocks1.location = (0.0, 0.0, 0.0)

# ---- collection membership
col_collection.objects.link(ob_blocks1)

# ---- scene / render settings (as saved in the file)
scene.frame_start = 1; scene.frame_end = 250; scene.frame_set(1)
scene.render.engine = 'BLENDER_EEVEE_NEXT'
scene.cycles.use_denoising = False
scene.cycles.samples = 128
scene.cycles.sampling_pattern = 'TABULATED_SOBOL'
scene.cycles.use_adaptive_sampling = False
scene.cycles.use_light_tree = False
scene.view_settings.view_transform = 'Filmic'
bpy.context.view_layer.update()

# ---- added for rendering (the .blend has no active camera and no usable light): camera, sun
cam_auto = bpy.data.cameras.new('AutoCamera')
cam_auto.lens = 50.0
cam_auto.sensor_width = 36.0
cam_auto.clip_end = 1000.0
ob_auto_camera = bpy.data.objects.new('AutoCamera', cam_auto)
scene.collection.objects.link(ob_auto_camera)
ob_auto_camera.location = (-1.18609, -22.236, 11.0511)
ob_auto_camera.rotation_euler = (1.09748, -7.21219e-08, 0.694738)
scene.camera = ob_auto_camera
light_auto_sun = bpy.data.lights.new('AutoSun', 'SUN')
light_auto_sun.energy = 3.0
light_auto_sun.angle = 0.0523599
ob_auto_sun = bpy.data.objects.new('AutoSun', light_auto_sun)
scene.collection.objects.link(ob_auto_sun)
ob_auto_sun.rotation_euler = (0.872665, 0.174533, 0.523599)
bpy.context.view_layer.update()
